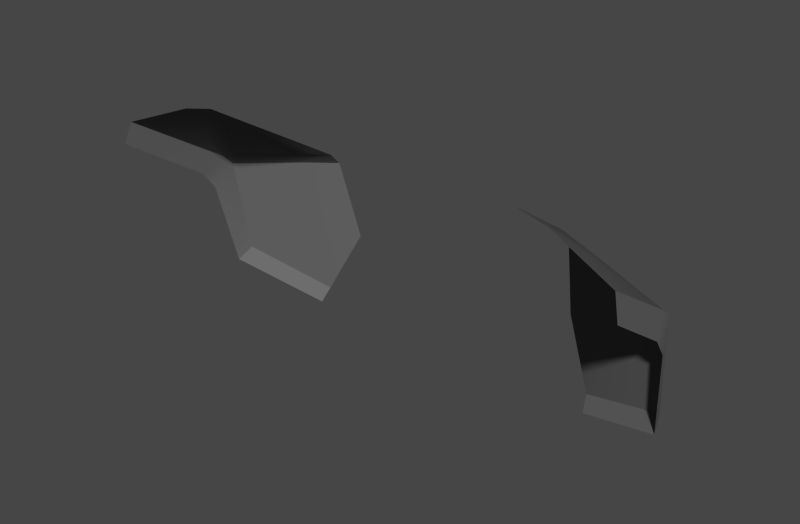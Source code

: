 # Source: 1.blend  (saved by Blender 2.79.6; exported with 4.5.12 LTS)
import bpy
from mathutils import Matrix  # noqa: F401  (used for matrix-valued properties, if any)

bpy.ops.wm.read_factory_settings(use_empty=True)
scene = bpy.context.scene
scene.name = 'Scene'

# ---- collections
col_collection_11 = bpy.data.collections.new('Collection 11'); scene.collection.children.link(col_collection_11)

# ---- materials (node trees are filled in below, after node groups)
mat_sliver = bpy.data.materials.new('sliver')
mat_sliver.alpha_threshold = 0.0
mat_sliver.use_transparent_shadow = False
mat_sliver.preview_render_type = 'SHADERBALL'
mat_sliver.diffuse_color = (0.1237, 0.1237, 0.1237, 1.0)
mat_sliver.roughness = 0.8635
mat_sliver.specular_intensity = 0.881
mat_sliver.line_color = (0.0, 0.0, 0.0, 1.0)

# ---- material node trees

# ---- world
world_world = bpy.data.worlds.new('World'); scene.world = world_world
world_world.color = (0.05088, 0.05088, 0.05088)
world_world.use_sun_shadow = False
world_world.sun_shadow_jitter_overblur = 0.0
world_world.cycles.sampling_method = 'MANUAL'
world_world.cycles.sample_map_resolution = 256
world_world.light_settings.ao_factor = 0.1

# ---- meshes
me_plane_018 = bpy.data.meshes.new('Plane.018')
me_plane_018.from_pydata([(0.3296, 0.7401, 2.094), (0.3593, 0.6957, 2.399), (0.5086, 0.6768, 2.163), (0.5178, 0.6468, 2.371), (0.3366, 0.4446, 2.589), (0.3593, 0.6705, 2.425), (0.5178, 0.6216, 2.396), (0.4002, 0.4396, 2.577), (0.5382, 0.4119, 2.526), (0.2759, 0.6974, 2.437), (0.2642, 0.7713, 2.23), (0.2759, 0.7226, 2.411), (0.3367, 0.7193, 2.065), (0.5182, 0.6445, 2.141), (0.533, 0.6056, 2.325), (0.5343, 0.5758, 2.365), (0.5522, 0.4017, 2.48)], [], [(10, 11, 1, 0), (0, 1, 3, 2), (13, 12, 0, 2), (9, 5, 1, 11), (5, 6, 3, 1), (7, 8, 6, 5), (4, 7, 5, 9), (15, 14, 3, 6), (13, 2, 3, 14), (8, 16, 15, 6)])
me_plane_018.polygons.foreach_set('use_smooth', [True] * 10)
me_plane_018.materials.append(mat_sliver)
me_plane_018.use_remesh_preserve_volume = False
me_plane_018.use_remesh_preserve_attributes = False
me_plane_018.use_mirror_vertex_groups = False
me_plane_018.update()

# ---- objects
ob_plane_016 = bpy.data.objects.new('Plane.016', me_plane_018)

# ---- transforms, parenting, visibility, modifiers, constraints
ob_plane_016.location = (-5.836e-14, -1.984e-05, -118.5)
ob_plane_016.scale = (60.34, 60.34, 60.34)
ob_plane_016.lineart.crease_threshold = 0.0
_m = ob_plane_016.modifiers.new('Mirror', 'MIRROR')
_m.use_clip = True
_m = ob_plane_016.modifiers.new('EdgeSplit', 'EDGE_SPLIT')

# ---- collection membership
col_collection_11.objects.link(ob_plane_016)

# ---- scene / render settings (as saved in the file)
scene.frame_start = 1; scene.frame_end = 250; scene.frame_set(2)
scene.render.engine = 'BLENDER_EEVEE_NEXT'
scene.render.image_settings.color_mode = 'RGB'
scene.render.image_settings.compression = 90
scene.render.resolution_x = 1650
scene.render.dither_intensity = 0.0
scene.render.bake_margin = 2
scene.render.bake_bias = 0.0
scene.cycles.use_denoising = False
scene.cycles.samples = 10
scene.cycles.sampling_pattern = 'TABULATED_SOBOL'
scene.cycles.light_sampling_threshold = 0.0
scene.cycles.use_adaptive_sampling = False
scene.cycles.use_light_tree = False
scene.cycles.blur_glossy = 0.0
scene.cycles.volume_bounces = 1
scene.cycles.pixel_filter_type = 'GAUSSIAN'
scene.cycles.sample_clamp_indirect = 0.0
scene.view_settings.view_transform = 'Filmic'
bpy.context.view_layer.update()

# ---- added for rendering (the .blend has no active camera and no usable light): camera, sun
cam_auto = bpy.data.cameras.new('AutoCamera')
cam_auto.lens = 50.0
cam_auto.sensor_width = 36.0
cam_auto.clip_end = 1251.15
ob_auto_camera = bpy.data.objects.new('AutoCamera', cam_auto)
scene.collection.objects.link(ob_auto_camera)
ob_auto_camera.location = (71.2909, -50.1625, 78.9035)
ob_auto_camera.rotation_euler = (1.09748, -7.21219e-08, 0.694738)
scene.camera = ob_auto_camera
light_auto_sun = bpy.data.lights.new('AutoSun', 'SUN')
light_auto_sun.energy = 3.0
light_auto_sun.angle = 0.0523599
ob_auto_sun = bpy.data.objects.new('AutoSun', light_auto_sun)
scene.collection.objects.link(ob_auto_sun)
ob_auto_sun.rotation_euler = (0.872665, 0.174533, 0.523599)
bpy.context.view_layer.update()
